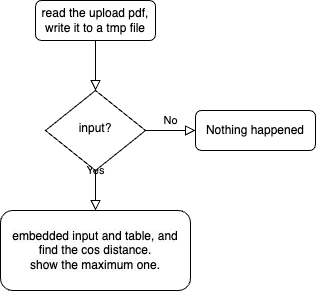

The diagram above was exported from draw.io. Its source (the exported page's mxGraphModel, read from the mxfile embedded in the PNG):
<mxGraphModel dx="1279" dy="838" grid="1" gridSize="10" guides="1" tooltips="1" connect="1" arrows="1" fold="1" page="1" pageScale="1" pageWidth="827" pageHeight="1169" math="0" shadow="0">
  <root>
    <mxCell id="WIyWlLk6GJQsqaUBKTNV-0" />
    <mxCell id="WIyWlLk6GJQsqaUBKTNV-1" parent="WIyWlLk6GJQsqaUBKTNV-0" />
    <mxCell id="WIyWlLk6GJQsqaUBKTNV-2" value="" style="rounded=0;html=1;jettySize=auto;orthogonalLoop=1;fontSize=11;endArrow=block;endFill=0;endSize=8;strokeWidth=1;shadow=0;labelBackgroundColor=none;edgeStyle=orthogonalEdgeStyle;" parent="WIyWlLk6GJQsqaUBKTNV-1" source="WIyWlLk6GJQsqaUBKTNV-3" target="WIyWlLk6GJQsqaUBKTNV-6" edge="1">
      <mxGeometry relative="1" as="geometry" />
    </mxCell>
    <mxCell id="WIyWlLk6GJQsqaUBKTNV-3" value="read the upload pdf,&lt;br&gt;write it to a tmp file" style="rounded=1;whiteSpace=wrap;html=1;fontSize=12;glass=0;strokeWidth=1;shadow=0;" parent="WIyWlLk6GJQsqaUBKTNV-1" vertex="1">
      <mxGeometry x="160" y="80" width="120" height="40" as="geometry" />
    </mxCell>
    <mxCell id="WIyWlLk6GJQsqaUBKTNV-4" value="Yes" style="rounded=0;html=1;jettySize=auto;orthogonalLoop=1;fontSize=11;endArrow=block;endFill=0;endSize=8;strokeWidth=1;shadow=0;labelBackgroundColor=none;edgeStyle=orthogonalEdgeStyle;" parent="WIyWlLk6GJQsqaUBKTNV-1" source="WIyWlLk6GJQsqaUBKTNV-6" edge="1">
      <mxGeometry y="20" relative="1" as="geometry">
        <mxPoint as="offset" />
        <mxPoint x="220" y="290" as="targetPoint" />
      </mxGeometry>
    </mxCell>
    <mxCell id="WIyWlLk6GJQsqaUBKTNV-5" value="No" style="edgeStyle=orthogonalEdgeStyle;rounded=0;html=1;jettySize=auto;orthogonalLoop=1;fontSize=11;endArrow=block;endFill=0;endSize=8;strokeWidth=1;shadow=0;labelBackgroundColor=none;" parent="WIyWlLk6GJQsqaUBKTNV-1" source="WIyWlLk6GJQsqaUBKTNV-6" target="WIyWlLk6GJQsqaUBKTNV-7" edge="1">
      <mxGeometry y="10" relative="1" as="geometry">
        <mxPoint as="offset" />
      </mxGeometry>
    </mxCell>
    <mxCell id="WIyWlLk6GJQsqaUBKTNV-6" value="input?" style="rhombus;whiteSpace=wrap;html=1;shadow=0;fontFamily=Helvetica;fontSize=12;align=center;strokeWidth=1;spacing=6;spacingTop=-4;" parent="WIyWlLk6GJQsqaUBKTNV-1" vertex="1">
      <mxGeometry x="170" y="170" width="100" height="80" as="geometry" />
    </mxCell>
    <mxCell id="WIyWlLk6GJQsqaUBKTNV-7" value="Nothing happened" style="rounded=1;whiteSpace=wrap;html=1;fontSize=12;glass=0;strokeWidth=1;shadow=0;" parent="WIyWlLk6GJQsqaUBKTNV-1" vertex="1">
      <mxGeometry x="320" y="190" width="120" height="40" as="geometry" />
    </mxCell>
    <mxCell id="WIyWlLk6GJQsqaUBKTNV-12" value="&lt;span style=&quot;color: rgb(0, 0, 0); font-family: Helvetica; font-size: 12px; font-style: normal; font-variant-ligatures: normal; font-variant-caps: normal; font-weight: 400; letter-spacing: normal; orphans: 2; text-align: center; text-indent: 0px; text-transform: none; widows: 2; word-spacing: 0px; -webkit-text-stroke-width: 0px; background-color: rgb(251, 251, 251); text-decoration-thickness: initial; text-decoration-style: initial; text-decoration-color: initial; float: none; display: inline !important;&quot;&gt;embedded input and table, and find the cos distance.&lt;br&gt;show the maximum one.&lt;br&gt;&lt;/span&gt;" style="rounded=1;whiteSpace=wrap;html=1;fontSize=12;glass=0;strokeWidth=1;shadow=0;" parent="WIyWlLk6GJQsqaUBKTNV-1" vertex="1">
      <mxGeometry x="125" y="290" width="190" height="80" as="geometry" />
    </mxCell>
  </root>
</mxGraphModel>